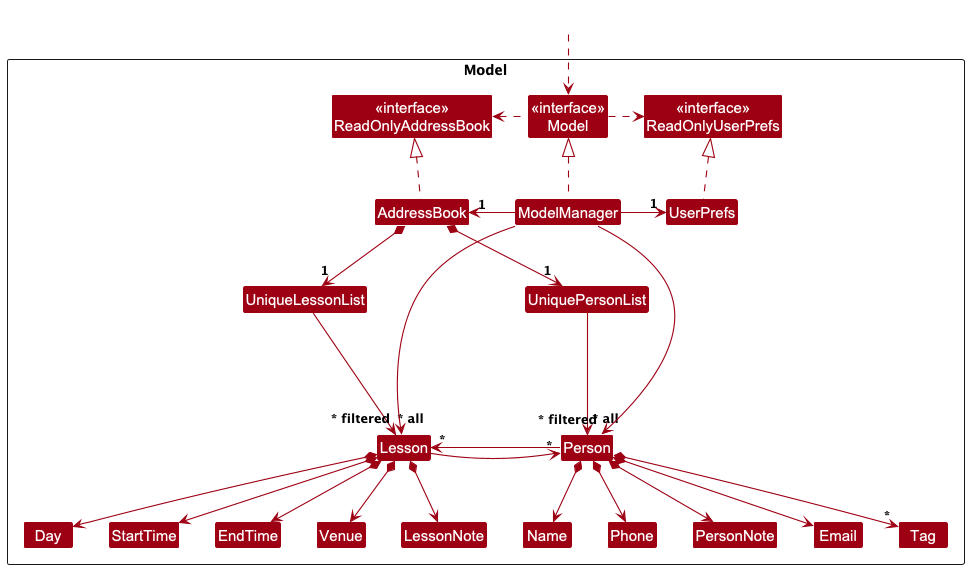

The diagram above was rendered by PlantUML. Its source (embedded in the PNG):
@startuml
!include style.puml
skinparam arrowThickness 1.1
skinparam arrowColor MODEL_COLOR
skinparam classBackgroundColor MODEL_COLOR

Package Model as ModelPackage <<Rectangle>>{
Class "<<interface>>\nReadOnlyAddressBook" as ReadOnlyAddressBook
Class "<<interface>>\nReadOnlyUserPrefs" as ReadOnlyUserPrefs
Class "<<interface>>\nModel" as Model
Class AddressBook
Class ModelManager
Class UserPrefs

Class UniquePersonList
Class Person
Class PersonNote
Class Email
Class Name
Class Phone
Class Tag

Class UniqueLessonList
Class Lesson
Class LessonNote
Class Day
Class StartTime
Class EndTime
Class Venue

Class I #FFFFFF
}

Class HiddenOutside #FFFFFF
HiddenOutside ..> Model

AddressBook .up.|> ReadOnlyAddressBook

ModelManager .up.|> Model
Model .right.> ReadOnlyUserPrefs
Model .left.> ReadOnlyAddressBook
ModelManager -left-> "1" AddressBook
ModelManager -right-> "1" UserPrefs
UserPrefs .up.|> ReadOnlyUserPrefs

AddressBook *--> "1" UniquePersonList
UniquePersonList --> "~* all" Person
Person *--> Name
Person *--> Phone
Person *--> Email
Person *--> PersonNote
Person *--> "*" Tag

AddressBook *--> "1" UniqueLessonList
UniqueLessonList --> "~* all" Lesson
Lesson *--> Day
Lesson *--> StartTime
Lesson *--> EndTime
Lesson *--> Venue
Lesson *--> LessonNote

Lesson --> "*" Person
Person --> "*" Lesson
Lesson -[hidden]right-> Person

Person -[hidden]up--> I
UniquePersonList -[hidden]right-> I

Name -[hidden]right-> Phone
Phone -[hidden]right-> PersonNote
PersonNote -[hidden]right-> Email

Lesson -[hidden]up--> I
UniqueLessonList -[hidden]right-> I

Day -[hidden]right-> StartTime
StartTime -[hidden]right-> EndTime
EndTime -[hidden]right-> Venue
Venue -[hidden]right-> LessonNote

ModelManager --> "~* filtered" Person
ModelManager --> "~* filtered" Lesson
@enduml